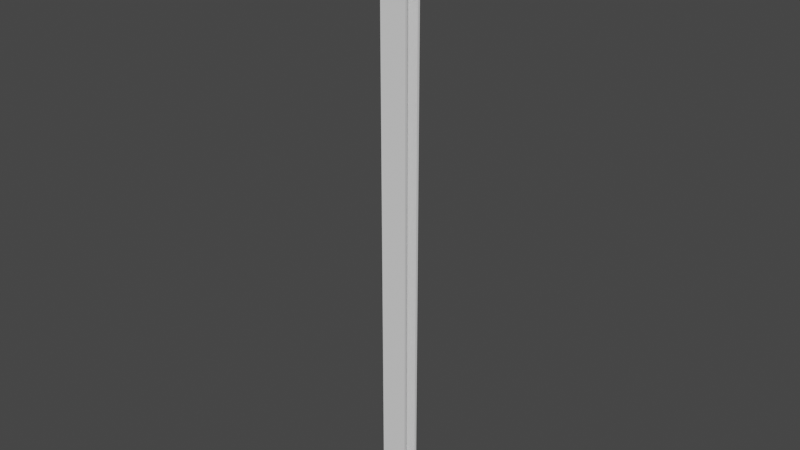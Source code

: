 # Source: Arch1.blend  (saved by Blender 2.93.21; exported with 4.5.12 LTS)
import bpy
from mathutils import Matrix  # noqa: F401  (used for matrix-valued properties, if any)

bpy.ops.wm.read_factory_settings(use_empty=True)
scene = bpy.context.scene
scene.name = 'Scene'

# ---- collections
col_collection = bpy.data.collections.new('Collection'); scene.collection.children.link(col_collection)

# ---- world
world_world = bpy.data.worlds.new('World'); scene.world = world_world
world_world.use_nodes = True; world_world.node_tree.nodes.clear()
_N = world_world.node_tree.nodes; _L = world_world.node_tree.links
n0 = _N.new('ShaderNodeOutputWorld'); n0.name = 'World Output'; n0.location = (300, 300)
n1 = _N.new('ShaderNodeBackground'); n1.name = 'Background'; n1.location = (10, 300)
n1.inputs[0].default_value = (0.05088, 0.05088, 0.05088, 1.0)
_L.new(n1.outputs[0], n0.inputs[0])
n0.is_active_output = True
world_world.color = (0.05088, 0.05088, 0.05088)
world_world.use_sun_shadow = False
world_world.sun_shadow_jitter_overblur = 0.0

# ---- meshes
me_cube_002 = bpy.data.meshes.new('Cube.002')
me_cube_002.from_pydata([(-1.0, 0.4939, 0.2187), (-1.0, 0.687, 0.1157), (-1.0, 0.687, 0.2187), (1.0, 0.4939, 0.2187), (1.0, 0.687, 0.1157), (1.0, 0.687, 0.2187), (-1.0, -0.003403, 0.1157), (-1.0, -0.003403, 0.2187), (1.0, -0.003403, 0.2187), (1.0, -0.003403, 0.1157), (-1.0, 0.687, -45.66), (-1.0, 0.4939, -45.66), (1.0, 0.687, -45.66), (1.0, 0.4939, -45.66), (-1.0, 0.4939, -0.215), (-1.0, 0.1632, 0.1157), (-1.0, 0.4939, 0.2186), (-1.0, 0.6869, 0.1157), (-1.0, 0.4496, -0.04962), (-1.0, 0.3286, 0.07143), (1.0, 0.1632, 0.1157), (1.0, 0.4939, -0.215), (1.0, 0.6869, 0.1157), (1.0, 0.4939, 0.2186), (1.0, 0.3286, 0.07143), (1.0, 0.4496, -0.04962)], [], [(15, 20, 9, 6), (1, 2, 5, 4), (20, 23, 3, 8, 9), (3, 0, 7, 8), (4, 5, 3, 23, 22), (5, 2, 0, 3), (21, 14, 11, 13), (0, 16, 15, 6, 7), (10, 12, 13, 11), (4, 22, 21, 13, 12), (1, 4, 12, 10), (17, 16, 0, 2, 1), (14, 18, 19, 15, 16, 17), (20, 24, 25, 21, 22, 23), (14, 21, 25, 18), (18, 25, 24, 19), (19, 24, 20, 15), (14, 17, 1, 10, 11)])
_uv = me_cube_002.uv_layers.new(name='UVMap')
_uv.uv.foreach_set('vector', [0.9141, 0.6589, 0.9141, 0.3294, 0.9414, 0.3294, 0.9414, 0.6589, 0.3294, 0.8033, 0.3294, 0.8202, 0.0, 0.8202, 0.0, 0.8033, 0.6863, 0.8033, 0.7408, 0.8202, 0.7408, 0.8202, 0.6589, 0.8202, 0.6589, 0.8033, 0.9682, 0.0, 0.9682, 0.3294, 0.8863, 0.3294, 0.8863, 0.0, 0.7726, 0.8033, 0.7726, 0.8202, 0.7408, 0.8202, 0.7408, 0.8202, 0.7726, 0.8033, 1.0, 0.0, 1.0, 0.3294, 0.9682, 0.3294, 0.9682, 0.0, 0.6589, 0.7424, 0.3294, 0.7424, 0.3294, 0.0, 0.6589, 0.0, 0.8044, 0.8202, 0.8044, 0.8202, 0.8588, 0.8033, 0.8863, 0.8033, 0.8863, 0.8202, 0.9731, 0.3294, 0.9731, 0.6589, 0.9414, 0.6589, 0.9414, 0.3294, 0.7726, 0.8033, 0.7726, 0.8033, 0.7408, 0.7488, 0.7408, 0.0, 0.7726, 0.0, 0.3294, 0.8033, 0.0, 0.8033, 5.96e-08, 0.0, 0.3294, 0.0, 0.7726, 0.8033, 0.8044, 0.8202, 0.8044, 0.8202, 0.7726, 0.8202, 0.7726, 0.8033, 0.8044, 0.7488, 0.8117, 0.776, 0.8316, 0.796, 0.8588, 0.8033, 0.8044, 0.8202, 0.7726, 0.8033, 0.6863, 0.8033, 0.7135, 0.796, 0.7335, 0.776, 0.7408, 0.7488, 0.7726, 0.8033, 0.7408, 0.8202, 0.3294, 0.7424, 0.6589, 0.7424, 0.6589, 0.7703, 0.3294, 0.7703, 0.3294, 0.7703, 0.6589, 0.7703, 0.6589, 0.7927, 0.3294, 0.7927, 0.8863, 0.6589, 0.8863, 0.3294, 0.9141, 0.3294, 0.9141, 0.6589, 0.8044, 0.7488, 0.7726, 0.8033, 0.7726, 0.8033, 0.7726, 0.0, 0.8044, 0.0])
me_cube_002.use_remesh_fix_poles = True
me_cube_002.use_remesh_preserve_attributes = False
me_cube_002.update()

# ---- objects
ob_cube = bpy.data.objects.new('Cube', me_cube_002)

# ---- transforms, parenting, visibility, modifiers, constraints
ob_cube.location = (0.0, 0.0, 0.0)
_m = ob_cube.modifiers.new('Mirror', 'MIRROR')
_m.use_axis = (False, True, False)

# ---- collection membership
col_collection.objects.link(ob_cube)

# ---- scene / render settings (as saved in the file)
scene.frame_start = 1; scene.frame_end = 250; scene.frame_set(1)
scene.render.engine = 'BLENDER_EEVEE_NEXT'
scene.cycles.use_denoising = False
scene.cycles.samples = 128
scene.cycles.sampling_pattern = 'TABULATED_SOBOL'
scene.cycles.use_adaptive_sampling = False
scene.cycles.use_light_tree = False
scene.view_settings.view_transform = 'Filmic'
bpy.context.view_layer.update()

# ---- added for rendering (the .blend has no active camera and no usable light): camera, sun
cam_auto = bpy.data.cameras.new('AutoCamera')
cam_auto.lens = 50.0
cam_auto.sensor_width = 36.0
cam_auto.clip_end = 1000.0
ob_auto_camera = bpy.data.objects.new('AutoCamera', cam_auto)
scene.collection.objects.link(ob_auto_camera)
ob_auto_camera.location = (42.5042, -51.005, 11.2844)
ob_auto_camera.rotation_euler = (1.09748, -7.21219e-08, 0.694738)
scene.camera = ob_auto_camera
light_auto_sun = bpy.data.lights.new('AutoSun', 'SUN')
light_auto_sun.energy = 3.0
light_auto_sun.angle = 0.0523599
ob_auto_sun = bpy.data.objects.new('AutoSun', light_auto_sun)
scene.collection.objects.link(ob_auto_sun)
ob_auto_sun.rotation_euler = (0.872665, 0.174533, 0.523599)
bpy.context.view_layer.update()
